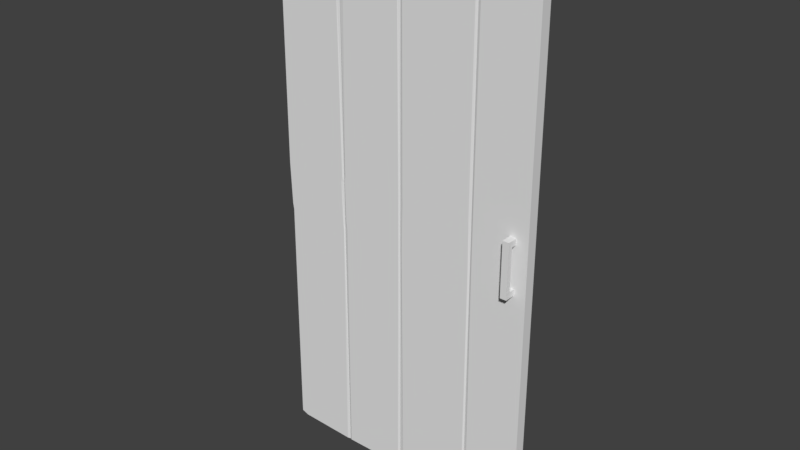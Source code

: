 # Source: porteToilettes.blend  (saved by Blender 2.77.0; exported with 4.5.12 LTS)
import bpy
from mathutils import Matrix  # noqa: F401  (used for matrix-valued properties, if any)

bpy.ops.wm.read_factory_settings(use_empty=True)
scene = bpy.context.scene
scene.name = 'Scene'

# ---- collections
col_collection_1 = bpy.data.collections.new('Collection 1'); scene.collection.children.link(col_collection_1)

# ---- materials (node trees are filled in below, after node groups)
mat_material = bpy.data.materials.new('Material')
mat_material.alpha_threshold = 0.0
mat_material.use_transparent_shadow = False
mat_material.roughness = 0.5
mat_material.line_color = (0.0, 0.0, 0.0, 1.0)

# ---- material node trees

# ---- world
world_world = bpy.data.worlds.new('World'); scene.world = world_world
world_world.color = (0.05088, 0.05088, 0.05088)
world_world.use_sun_shadow = False
world_world.sun_shadow_jitter_overblur = 0.0
world_world.cycles.sampling_method = 'MANUAL'

# ---- meshes
me_cube = bpy.data.meshes.new('Cube')
me_cube.from_pydata([(0.5, 0.01993, -0.9857), (0.5, -0.01993, -0.9721), (-0.4957, -0.01993, -0.9831), (-0.4957, 0.01993, -0.9687), (0.5, 0.01993, 0.965), (0.5, -0.01993, 0.9516), (-0.4957, -0.01993, 0.9843), (-0.4957, 0.01993, 0.9843), (0.2929, 0.01993, -1.0), (0.2644, 0.01993, -0.9843), (0.0183, 0.01993, -1.0), (-0.01072, 0.01993, -0.9925), (-0.239, 0.01993, -0.9927), (-0.2641, 0.01993, -0.9927), (0.2976, -0.01993, -0.989), (0.2786, -0.01993, -1.0), (0.01549, -0.01993, -1.008), (-0.009528, -0.01993, -1.0), (-0.239, -0.01993, -1.0), (-0.2583, -0.01993, -1.0), (0.3038, 0.01993, 0.997), (0.2786, 0.01993, 1.0), (0.007143, 0.01993, 1.0), (-0.007143, 0.01993, 1.0), (-0.239, 0.01993, 0.9873), (-0.2533, 0.01993, 1.0), (0.2958, -0.01993, 0.997), (0.2766, -0.01993, 1.0), (0.007143, -0.01993, 1.0), (-0.01204, -0.01993, 0.9911), (-0.2269, -0.01993, 1.0), (-0.2608, -0.01993, 0.9937), (-0.2462, 0.01718, -1.0), (-0.2462, -0.01718, -1.0), (-0.2462, 0.01718, 0.9962), (-0.2462, -0.01718, 1.0), (-1.49e-08, 0.01718, -1.0), (-2.608e-08, -0.01718, -0.9891), (-1.49e-08, 0.01718, 0.9949), (-4.843e-08, -0.01718, 1.0), (0.2857, 0.01718, -1.0), (0.2857, -0.01718, -0.9887), (0.2857, 0.01718, 1.0), (0.2857, -0.01718, 1.0), (0.4557, 0.01993, -1.0), (0.4317, 0.01993, -1.0), (0.4557, -0.01993, -0.9938), (0.4317, -0.01993, -0.9888), (0.4742, 0.01993, 0.9938), (0.4317, 0.01993, 0.9927), (0.4742, -0.01993, 0.9865), (0.4317, -0.01993, 1.0), (0.5, 0.01993, -0.1), (0.5, 0.01993, 0.1), (0.5, -0.01993, -0.1), (0.5, -0.01993, 0.1), (-0.4911, -0.01993, -0.1), (-0.5, -0.01993, 0.1), (-0.5, 0.01993, -0.1), (-0.5, 0.01993, 0.1), (0.2929, 0.01993, -0.1), (0.2929, 0.01993, 0.1), (0.2786, 0.01993, -0.1), (0.2786, 0.01993, 0.1), (0.007143, 0.01993, -0.1), (0.007143, 0.01993, 0.1), (-0.007143, 0.01993, -0.1), (-0.007143, 0.01993, 0.1), (-0.239, 0.01993, -0.1), (-0.239, 0.01993, 0.1), (-0.2533, 0.01993, -0.1), (-0.2533, 0.01993, 0.1), (0.2929, -0.01993, 0.1), (0.2929, -0.01993, -0.1), (0.2756, -0.01993, 0.1), (0.2786, -0.01993, -0.1), (0.01013, -0.01993, 0.1), (0.007143, -0.01993, -0.1), (-0.007143, -0.01993, 0.1), (-0.007143, -0.01993, -0.1), (-0.239, -0.01993, 0.1), (-0.2354, -0.01993, -0.1), (-0.2533, -0.01993, 0.1), (-0.2513, -0.01993, -0.1), (-0.2462, -0.01718, 0.1), (-0.2462, -0.01718, -0.1), (-0.2462, 0.01718, -0.1), (-0.2462, 0.01718, 0.1), (-3.725e-08, -0.01718, 0.1), (-3.725e-08, -0.01718, -0.1), (-1.49e-08, 0.01718, -0.1), (-1.49e-08, 0.01718, 0.1), (0.2857, -0.01718, 0.1), (0.2857, -0.01718, -0.1), (0.2857, 0.01718, -0.1), (0.2857, 0.01718, 0.1), (0.4557, -0.01993, 0.1), (0.4557, -0.01993, -0.1), (0.4317, -0.01993, 0.1), (0.4317, -0.01993, -0.1), (0.4557, 0.01993, -0.1), (0.4557, 0.01993, 0.1), (0.4317, 0.01993, -0.1), (0.4317, 0.01993, 0.1), (0.4557, -0.05855, 0.1), (0.4557, -0.05855, -0.1), (0.4317, -0.05855, 0.1), (0.4317, -0.05855, -0.1), (0.5, 0.01993, -0.07724), (0.5, 0.01993, 0.07724), (0.5, -0.01993, -0.07724), (0.5, -0.01993, 0.07724), (-0.4946, -0.01993, -0.07724), (-0.5, -0.01993, 0.07724), (-0.4996, 0.01993, -0.07724), (-0.5, 0.01993, 0.07724), (0.2929, 0.01993, -0.07724), (0.2929, 0.01993, 0.07724), (0.2786, 0.01993, -0.07724), (0.2786, 0.01993, 0.07724), (0.007143, 0.01993, -0.07724), (0.007143, 0.01993, 0.07724), (-0.007143, 0.01993, -0.07724), (-0.007143, 0.01993, 0.07724), (-0.239, 0.01993, -0.07724), (-0.239, 0.01993, 0.07724), (-0.2533, 0.01993, -0.07724), (-0.2533, 0.01993, 0.07724), (0.2929, -0.01993, 0.07724), (0.2929, -0.01993, -0.07724), (0.2766, -0.01993, 0.07724), (0.2786, -0.01993, -0.07724), (0.01112, -0.01993, 0.07724), (0.007143, -0.01993, -0.07724), (-0.007143, -0.01993, 0.07724), (-0.007143, -0.01993, -0.07724), (-0.242, -0.01993, 0.07724), (-0.239, -0.01993, -0.07724), (-0.2575, -0.01993, 0.07724), (-0.2533, -0.01993, -0.07724), (-0.2462, -0.01718, 0.07724), (-0.2462, -0.01718, -0.07724), (-0.2462, 0.01718, -0.07724), (-0.2462, 0.01718, 0.07724), (-3.725e-08, -0.01718, 0.07724), (-3.725e-08, -0.01718, -0.07724), (-1.49e-08, 0.01718, -0.07724), (-1.49e-08, 0.01718, 0.07724), (0.2857, -0.01718, 0.07724), (0.2857, -0.01718, -0.07724), (0.2857, 0.01718, -0.07724), (0.2857, 0.01718, 0.07724), (0.4557, -0.01993, 0.07724), (0.4557, -0.01993, -0.07724), (0.4317, -0.01993, 0.07724), (0.4317, -0.01993, -0.07724), (0.4557, 0.01993, -0.07724), (0.4557, 0.01993, 0.07724), (0.4317, 0.01993, -0.07724), (0.4317, 0.01993, 0.07724), (0.4557, -0.05855, 0.07724), (0.4557, -0.05855, -0.07724), (0.4317, -0.05855, 0.07724), (0.4317, -0.05855, -0.07724), (0.4317, -0.04151, -0.1), (0.4317, -0.04151, 0.1), (0.4557, -0.04151, 0.1), (0.4557, -0.04151, -0.1), (0.4557, -0.04151, -0.07724), (0.4557, -0.04151, 0.07724), (0.4317, -0.04151, 0.07724), (0.4317, -0.04151, -0.07724), (-0.4697, 0.01993, -0.9793), (-0.469, -0.01993, -0.9927), (-0.4683, 0.01993, 1.0), (-0.4693, -0.01993, 0.9992), (-0.4683, 0.01993, 0.1), (-0.4683, 0.01993, -0.1), (-0.4603, -0.01993, -0.1), (-0.4683, -0.01993, 0.1), (-0.4636, -0.01993, -0.07724), (-0.4689, -0.01993, 0.07724), (-0.4683, 0.01993, 0.07724), (-0.468, 0.01993, -0.07724)], [], [(172, 173, 2, 3), (174, 7, 6, 175), (53, 4, 5, 55), (179, 175, 6, 57), (57, 6, 7, 59), (177, 172, 3, 58), (102, 45, 8, 60), (94, 40, 9, 62), (62, 9, 10, 64), (90, 36, 11, 66), (66, 11, 12, 68), (86, 32, 13, 70), (98, 51, 26, 72), (92, 43, 27, 74), (74, 27, 28, 76), (88, 39, 29, 78), (78, 29, 30, 80), (84, 35, 31, 82), (49, 20, 26, 51), (42, 21, 27, 43), (21, 22, 28, 27), (38, 23, 29, 39), (23, 24, 30, 29), (34, 25, 31, 35), (45, 47, 14, 8), (40, 41, 15, 9), (9, 15, 16, 10), (36, 37, 17, 11), (11, 17, 18, 12), (32, 33, 19, 13), (12, 18, 33, 32), (24, 34, 35, 30), (80, 30, 35, 84), (68, 12, 32, 86), (10, 16, 37, 36), (22, 38, 39, 28), (76, 28, 39, 88), (64, 10, 36, 90), (8, 14, 41, 40), (20, 42, 43, 26), (72, 26, 43, 92), (60, 8, 40, 94), (0, 1, 46, 44), (44, 46, 47, 45), (4, 48, 50, 5), (48, 49, 51, 50), (55, 5, 50, 96), (96, 50, 51, 98), (52, 0, 44, 100), (100, 44, 45, 102), (48, 101, 103, 49), (156, 100, 102, 158), (4, 53, 101, 48), (108, 52, 100, 156), (46, 97, 99, 47), (171, 164, 107, 163), (1, 54, 97, 46), (111, 55, 96, 152), (20, 61, 95, 42), (116, 60, 94, 150), (14, 73, 93, 41), (128, 72, 92, 148), (22, 65, 91, 38), (120, 64, 90, 146), (16, 77, 89, 37), (132, 76, 88, 144), (24, 69, 87, 34), (124, 68, 86, 142), (18, 81, 85, 33), (136, 80, 84, 140), (33, 85, 83, 19), (140, 84, 82, 138), (17, 79, 81, 18), (134, 78, 80, 136), (37, 89, 79, 17), (144, 88, 78, 134), (15, 75, 77, 16), (130, 74, 76, 132), (41, 93, 75, 15), (148, 92, 74, 130), (47, 99, 73, 14), (154, 98, 72, 128), (34, 87, 71, 25), (142, 86, 70, 126), (23, 67, 69, 24), (122, 66, 68, 124), (38, 91, 67, 23), (146, 90, 66, 122), (21, 63, 65, 22), (118, 62, 64, 120), (42, 95, 63, 21), (150, 94, 62, 118), (49, 103, 61, 20), (158, 102, 60, 116), (174, 176, 59, 7), (183, 177, 58, 114), (2, 56, 58, 3), (113, 57, 59, 115), (173, 178, 56, 2), (181, 179, 57, 113), (0, 52, 54, 1), (109, 53, 55, 111), (160, 104, 106, 162), (169, 166, 104, 160), (164, 167, 105, 107), (166, 165, 106, 104), (167, 168, 161, 105), (168, 169, 160, 161), (105, 161, 163, 107), (161, 160, 162, 163), (52, 108, 110, 54), (108, 109, 111, 110), (178, 180, 112, 56), (180, 181, 113, 112), (56, 112, 114, 58), (112, 113, 115, 114), (176, 182, 115, 59), (182, 183, 114, 115), (103, 159, 117, 61), (159, 158, 116, 117), (95, 151, 119, 63), (151, 150, 118, 119), (63, 119, 121, 65), (119, 118, 120, 121), (91, 147, 123, 67), (147, 146, 122, 123), (67, 123, 125, 69), (123, 122, 124, 125), (87, 143, 127, 71), (143, 142, 126, 127), (99, 155, 129, 73), (155, 154, 128, 129), (93, 149, 131, 75), (149, 148, 130, 131), (75, 131, 133, 77), (131, 130, 132, 133), (89, 145, 135, 79), (145, 144, 134, 135), (79, 135, 137, 81), (135, 134, 136, 137), (85, 141, 139, 83), (141, 140, 138, 139), (81, 137, 141, 85), (137, 136, 140, 141), (69, 125, 143, 87), (125, 124, 142, 143), (77, 133, 145, 89), (133, 132, 144, 145), (65, 121, 147, 91), (121, 120, 146, 147), (73, 129, 149, 93), (129, 128, 148, 149), (61, 117, 151, 95), (117, 116, 150, 151), (54, 110, 153, 97), (110, 111, 152, 153), (165, 170, 162, 106), (170, 171, 163, 162), (53, 109, 157, 101), (109, 108, 156, 157), (101, 157, 159, 103), (157, 156, 158, 159), (169, 170, 154, 152), (98, 154, 170, 165), (153, 152, 154, 155), (97, 153, 168, 167), (96, 98, 165, 166), (99, 97, 167, 164), (152, 96, 166, 169), (155, 99, 164, 171), (168, 153, 155, 171), (171, 170, 169, 168), (127, 126, 183, 182), (71, 127, 182, 176), (139, 138, 181, 180), (83, 139, 180, 178), (138, 82, 179, 181), (19, 83, 178, 173), (126, 70, 177, 183), (25, 71, 176, 174), (70, 13, 172, 177), (82, 31, 175, 179), (25, 174, 175, 31), (13, 19, 173, 172)])
_uv = me_cube.uv_layers.new(name='UVMap')
_uv.uv.foreach_set('vector', [0.05911, 0.001776, 0.06189, 0.01934, 0.0502, 0.0207, 0.04684, 0.00244, 0.04141, 0.8715, 0.02768, 0.8684, 0.03208, 0.8515, 0.04355, 0.8554, 0.4985, 0.4928, 0.5047, 0.8454, 0.4882, 0.8402, 0.4818, 0.493, 0.01444, 0.4847, 0.04355, 0.8554, 0.03208, 0.8515, 0.0004033, 0.4849, 0.9887, 0.4922, 0.9658, 0.8731, 0.9486, 0.8721, 0.9707, 0.4919, 0.9543, 0.3992, 0.9162, 0.0274, 0.9277, 0.03068, 0.9683, 0.3986, 0.5266, 0.4052, 0.5244, 0.04072, 0.5823, 0.0423, 0.5882, 0.3997, 0.5927, 0.3994, 0.5885, 0.04221, 0.5972, 0.04839, 0.5973, 0.3995, 0.5973, 0.3995, 0.5972, 0.04839, 0.7033, 0.04128, 0.7241, 0.3971, 0.7288, 0.3968, 0.7107, 0.04097, 0.7171, 0.04481, 0.7335, 0.3968, 0.7335, 0.3968, 0.7171, 0.04481, 0.8148, 0.03867, 0.8442, 0.3967, 0.8488, 0.3964, 0.8206, 0.03216, 0.8282, 0.03454, 0.8536, 0.3964, 0.4526, 0.494, 0.4608, 0.8584, 0.3999, 0.8656, 0.3899, 0.4989, 0.3853, 0.4991, 0.3941, 0.8676, 0.3885, 0.8671, 0.3793, 0.499, 0.3793, 0.499, 0.3885, 0.8671, 0.2613, 0.8672, 0.2496, 0.4982, 0.2435, 0.4983, 0.2567, 0.8679, 0.2499, 0.8641, 0.2389, 0.4982, 0.2389, 0.4982, 0.2499, 0.8641, 0.1477, 0.8612, 0.1264, 0.4928, 0.1216, 0.493, 0.1394, 0.8619, 0.1328, 0.8594, 0.1168, 0.4929, 0.4667, 0.8756, 0.406, 0.8863, 0.3999, 0.8656, 0.4608, 0.8584, 0.396, 0.8862, 0.3924, 0.888, 0.3885, 0.8671, 0.3941, 0.8676, 0.3924, 0.888, 0.258, 0.888, 0.2613, 0.8672, 0.3885, 0.8671, 0.2535, 0.8859, 0.2488, 0.8859, 0.2499, 0.8641, 0.2567, 0.8679, 0.2488, 0.8859, 0.1418, 0.8791, 0.1477, 0.8612, 0.2499, 0.8641, 0.1373, 0.8769, 0.1337, 0.8773, 0.1328, 0.8594, 0.1394, 0.8619, 0.4533, 0.02822, 0.4521, 0.04628, 0.3921, 0.04255, 0.3935, 0.0223, 0.3903, 0.0227, 0.3858, 0.04133, 0.3802, 0.03607, 0.3785, 0.01582, 0.3785, 0.01582, 0.3802, 0.03607, 0.2794, 0.02628, 0.2791, 0.01182, 0.2718, 0.01421, 0.2712, 0.03127, 0.2652, 0.02733, 0.2665, 0.01137, 0.2665, 0.01137, 0.2652, 0.02733, 0.1638, 0.02075, 0.1651, 0.0001032, 0.1597, 0.001687, 0.1595, 0.01958, 0.1531, 0.02002, 0.15, 0.000135, 0.1651, 0.0001032, 0.1638, 0.02075, 0.1595, 0.01958, 0.1597, 0.001687, 0.1418, 0.8791, 0.1373, 0.8769, 0.1394, 0.8619, 0.1477, 0.8612, 0.1264, 0.4928, 0.1477, 0.8612, 0.1394, 0.8619, 0.1216, 0.493, 0.8442, 0.3967, 0.8148, 0.03867, 0.8206, 0.03216, 0.8488, 0.3964, 0.2791, 0.01182, 0.2794, 0.02628, 0.2712, 0.03127, 0.2718, 0.01421, 0.258, 0.888, 0.2535, 0.8859, 0.2567, 0.8679, 0.2613, 0.8672, 0.2496, 0.4982, 0.2613, 0.8672, 0.2567, 0.8679, 0.2435, 0.4983, 0.7241, 0.3971, 0.7033, 0.04128, 0.7107, 0.04097, 0.7288, 0.3968, 0.3935, 0.0223, 0.3921, 0.04255, 0.3858, 0.04133, 0.3903, 0.0227, 0.406, 0.8863, 0.396, 0.8862, 0.3941, 0.8676, 0.3999, 0.8656, 0.3899, 0.4989, 0.3999, 0.8656, 0.3941, 0.8676, 0.3853, 0.4991, 0.5882, 0.3997, 0.5823, 0.0423, 0.5885, 0.04221, 0.5927, 0.3994, 0.4835, 0.03411, 0.4803, 0.05221, 0.4619, 0.04542, 0.464, 0.02924, 0.464, 0.02924, 0.4619, 0.04542, 0.4521, 0.04628, 0.4533, 0.02822, 0.4982, 0.8561, 0.4852, 0.8676, 0.4775, 0.8531, 0.4882, 0.8402, 0.4852, 0.8676, 0.4667, 0.8756, 0.4608, 0.8584, 0.4775, 0.8531, 0.4818, 0.493, 0.4882, 0.8402, 0.4775, 0.8531, 0.4631, 0.4935, 0.4631, 0.4935, 0.4775, 0.8531, 0.4608, 0.8584, 0.4526, 0.494, 0.4979, 0.406, 0.4966, 0.04661, 0.5147, 0.04074, 0.5165, 0.4056, 0.5165, 0.4056, 0.5147, 0.04074, 0.5244, 0.04072, 0.5266, 0.4052, 0.5154, 0.857, 0.5172, 0.4928, 0.5273, 0.493, 0.5329, 0.8562, 0.5168, 0.4153, 0.5165, 0.4056, 0.5266, 0.4052, 0.5271, 0.415, 0.5047, 0.8454, 0.4985, 0.4928, 0.5172, 0.4928, 0.5154, 0.857, 0.4981, 0.4156, 0.4979, 0.406, 0.5165, 0.4056, 0.5168, 0.4153, 0.4619, 0.04542, 0.4626, 0.4059, 0.4526, 0.4057, 0.4521, 0.04628, 0.5776, 0.8957, 0.5845, 0.8885, 0.5876, 0.8924, 0.5848, 0.8986, 0.4803, 0.05221, 0.4812, 0.4061, 0.4626, 0.4059, 0.4619, 0.04542, 0.4816, 0.4833, 0.4818, 0.493, 0.4631, 0.4935, 0.4627, 0.4837, 0.5862, 0.8554, 0.5894, 0.4974, 0.594, 0.4977, 0.5936, 0.8566, 0.5893, 0.4114, 0.5882, 0.3997, 0.5927, 0.3994, 0.5932, 0.4112, 0.3921, 0.04255, 0.39, 0.4009, 0.3858, 0.4007, 0.3858, 0.04133, 0.3889, 0.4871, 0.3899, 0.4989, 0.3853, 0.4991, 0.385, 0.4872, 0.7186, 0.8584, 0.7259, 0.5, 0.7306, 0.5001, 0.7249, 0.8544, 0.7252, 0.4092, 0.7241, 0.3971, 0.7288, 0.3968, 0.7292, 0.4091, 0.2794, 0.02628, 0.2511, 0.396, 0.2469, 0.3957, 0.2712, 0.03127, 0.2497, 0.4862, 0.2496, 0.4982, 0.2435, 0.4983, 0.2436, 0.4861, 0.8306, 0.8584, 0.846, 0.4992, 0.8507, 0.4995, 0.8366, 0.8659, 0.8452, 0.4088, 0.8442, 0.3967, 0.8488, 0.3964, 0.8493, 0.4087, 0.1638, 0.02075, 0.1308, 0.3897, 0.1245, 0.3892, 0.1595, 0.01958, 0.1244, 0.4805, 0.1264, 0.4928, 0.1216, 0.493, 0.1218, 0.4805, 0.1595, 0.01958, 0.1245, 0.3892, 0.1209, 0.3889, 0.1531, 0.02002, 0.1218, 0.4805, 0.1216, 0.493, 0.1168, 0.4929, 0.1155, 0.4805, 0.2652, 0.02733, 0.2427, 0.3955, 0.1308, 0.3897, 0.1638, 0.02075, 0.2396, 0.486, 0.2389, 0.4982, 0.1264, 0.4928, 0.1244, 0.4805, 0.2712, 0.03127, 0.2469, 0.3957, 0.2427, 0.3955, 0.2652, 0.02733, 0.2436, 0.4861, 0.2435, 0.4983, 0.2389, 0.4982, 0.2396, 0.486, 0.3802, 0.03607, 0.3816, 0.4007, 0.2511, 0.396, 0.2794, 0.02628, 0.3802, 0.4872, 0.3793, 0.499, 0.2496, 0.4982, 0.2497, 0.4862, 0.3858, 0.04133, 0.3858, 0.4007, 0.3816, 0.4007, 0.3802, 0.03607, 0.385, 0.4872, 0.3853, 0.4991, 0.3793, 0.499, 0.3802, 0.4872, 0.4521, 0.04628, 0.4526, 0.4057, 0.39, 0.4009, 0.3921, 0.04255, 0.4522, 0.4839, 0.4526, 0.494, 0.3899, 0.4989, 0.3889, 0.4871, 0.8366, 0.8659, 0.8507, 0.4995, 0.8555, 0.4994, 0.843, 0.8694, 0.8493, 0.4087, 0.8488, 0.3964, 0.8536, 0.3964, 0.8533, 0.4086, 0.7311, 0.8586, 0.7353, 0.5001, 0.846, 0.4992, 0.8306, 0.8584, 0.7333, 0.409, 0.7335, 0.3968, 0.8442, 0.3967, 0.8452, 0.4088, 0.7249, 0.8544, 0.7306, 0.5001, 0.7353, 0.5001, 0.7311, 0.8586, 0.7292, 0.4091, 0.7288, 0.3968, 0.7335, 0.3968, 0.7333, 0.409, 0.5999, 0.8566, 0.5986, 0.4976, 0.7259, 0.5, 0.7186, 0.8584, 0.5971, 0.4112, 0.5973, 0.3995, 0.7241, 0.3971, 0.7252, 0.4092, 0.5936, 0.8566, 0.594, 0.4977, 0.5986, 0.4976, 0.5999, 0.8566, 0.5932, 0.4112, 0.5927, 0.3994, 0.5973, 0.3995, 0.5971, 0.4112, 0.5329, 0.8562, 0.5273, 0.493, 0.5894, 0.4974, 0.5862, 0.8554, 0.5271, 0.415, 0.5266, 0.4052, 0.5882, 0.3997, 0.5893, 0.4114, 0.9365, 0.8782, 0.9566, 0.4921, 0.9707, 0.4919, 0.9486, 0.8721, 0.9543, 0.4096, 0.9543, 0.3992, 0.9683, 0.3986, 0.9688, 0.409, 0.9439, 0.02266, 0.9866, 0.3973, 0.9683, 0.3986, 0.9277, 0.03068, 0.9889, 0.4816, 0.9887, 0.4922, 0.9707, 0.4919, 0.9707, 0.4815, 0.06189, 0.01934, 0.02087, 0.3895, 0.007147, 0.3887, 0.0502, 0.0207, 0.01457, 0.4742, 0.01444, 0.4847, 0.0004033, 0.4849, 0.0001032, 0.4743, 0.4966, 0.04661, 0.4979, 0.406, 0.4812, 0.4061, 0.4803, 0.05221, 0.4985, 0.4831, 0.4985, 0.4928, 0.4818, 0.493, 0.4816, 0.4833, 0.5947, 0.9651, 0.5917, 0.972, 0.5876, 0.9714, 0.5849, 0.9655, 0.6022, 0.9687, 0.5944, 0.9759, 0.5917, 0.972, 0.5947, 0.9651, 0.5845, 0.8885, 0.5928, 0.8869, 0.5916, 0.892, 0.5876, 0.8924, 0.5944, 0.9759, 0.5859, 0.9765, 0.5876, 0.9714, 0.5917, 0.972, 0.5928, 0.8869, 0.6031, 0.8936, 0.5945, 0.8986, 0.5916, 0.892, 0.6031, 0.8936, 0.6022, 0.9687, 0.5947, 0.9651, 0.5945, 0.8986, 0.5916, 0.892, 0.5945, 0.8986, 0.5848, 0.8986, 0.5876, 0.8924, 0.5945, 0.8986, 0.5947, 0.9651, 0.5849, 0.9655, 0.5848, 0.8986, 0.4979, 0.406, 0.4981, 0.4156, 0.4812, 0.4157, 0.4812, 0.4061, 0.4981, 0.4156, 0.4985, 0.4831, 0.4816, 0.4833, 0.4812, 0.4157, 0.02087, 0.3895, 0.01911, 0.4, 0.00464, 0.3993, 0.007147, 0.3887, 0.01911, 0.4, 0.01457, 0.4742, 0.0001032, 0.4743, 0.00464, 0.3993, 0.9866, 0.3973, 0.9872, 0.408, 0.9688, 0.409, 0.9683, 0.3986, 0.9872, 0.408, 0.9889, 0.4816, 0.9707, 0.4815, 0.9688, 0.409, 0.9566, 0.4921, 0.9562, 0.4817, 0.9707, 0.4815, 0.9707, 0.4919, 0.9562, 0.4817, 0.9543, 0.4096, 0.9688, 0.409, 0.9707, 0.4815, 0.5273, 0.493, 0.5276, 0.4831, 0.5902, 0.4858, 0.5894, 0.4974, 0.5276, 0.4831, 0.5271, 0.415, 0.5893, 0.4114, 0.5902, 0.4858, 0.594, 0.4977, 0.594, 0.4858, 0.5979, 0.4858, 0.5986, 0.4976, 0.594, 0.4858, 0.5932, 0.4112, 0.5971, 0.4112, 0.5979, 0.4858, 0.5986, 0.4976, 0.5979, 0.4858, 0.7264, 0.4879, 0.7259, 0.5, 0.5979, 0.4858, 0.5971, 0.4112, 0.7252, 0.4092, 0.7264, 0.4879, 0.7306, 0.5001, 0.7305, 0.4879, 0.7345, 0.4878, 0.7353, 0.5001, 0.7305, 0.4879, 0.7292, 0.4091, 0.7333, 0.409, 0.7345, 0.4878, 0.7353, 0.5001, 0.7345, 0.4878, 0.8464, 0.4872, 0.846, 0.4992, 0.7345, 0.4878, 0.7333, 0.409, 0.8452, 0.4088, 0.8464, 0.4872, 0.8507, 0.4995, 0.8505, 0.4872, 0.8546, 0.4871, 0.8555, 0.4994, 0.8505, 0.4872, 0.8493, 0.4087, 0.8533, 0.4086, 0.8546, 0.4871, 0.4526, 0.4057, 0.4522, 0.4155, 0.3893, 0.4123, 0.39, 0.4009, 0.4522, 0.4155, 0.4522, 0.4839, 0.3889, 0.4871, 0.3893, 0.4123, 0.3858, 0.4007, 0.3855, 0.4122, 0.3817, 0.4122, 0.3816, 0.4007, 0.3855, 0.4122, 0.385, 0.4872, 0.3802, 0.4872, 0.3817, 0.4122, 0.3816, 0.4007, 0.3817, 0.4122, 0.2504, 0.4076, 0.2511, 0.396, 0.3817, 0.4122, 0.3802, 0.4872, 0.2497, 0.4862, 0.2504, 0.4076, 0.2469, 0.3957, 0.2464, 0.4075, 0.2425, 0.4073, 0.2427, 0.3955, 0.2464, 0.4075, 0.2436, 0.4861, 0.2396, 0.486, 0.2425, 0.4073, 0.2427, 0.3955, 0.2425, 0.4073, 0.1279, 0.4015, 0.1308, 0.3897, 0.2425, 0.4073, 0.2396, 0.486, 0.1244, 0.4805, 0.1279, 0.4015, 0.1245, 0.3892, 0.1239, 0.4014, 0.1199, 0.4012, 0.1209, 0.3889, 0.1239, 0.4014, 0.1218, 0.4805, 0.1155, 0.4805, 0.1199, 0.4012, 0.1308, 0.3897, 0.1279, 0.4015, 0.1239, 0.4014, 0.1245, 0.3892, 0.1279, 0.4015, 0.1244, 0.4805, 0.1218, 0.4805, 0.1239, 0.4014, 0.846, 0.4992, 0.8464, 0.4872, 0.8505, 0.4872, 0.8507, 0.4995, 0.8464, 0.4872, 0.8452, 0.4088, 0.8493, 0.4087, 0.8505, 0.4872, 0.2511, 0.396, 0.2504, 0.4076, 0.2464, 0.4075, 0.2469, 0.3957, 0.2504, 0.4076, 0.2497, 0.4862, 0.2436, 0.4861, 0.2464, 0.4075, 0.7259, 0.5, 0.7264, 0.4879, 0.7305, 0.4879, 0.7306, 0.5001, 0.7264, 0.4879, 0.7252, 0.4092, 0.7292, 0.4091, 0.7305, 0.4879, 0.39, 0.4009, 0.3893, 0.4123, 0.3855, 0.4122, 0.3858, 0.4007, 0.3893, 0.4123, 0.3889, 0.4871, 0.385, 0.4872, 0.3855, 0.4122, 0.5894, 0.4974, 0.5902, 0.4858, 0.594, 0.4858, 0.594, 0.4977, 0.5902, 0.4858, 0.5893, 0.4114, 0.5932, 0.4112, 0.594, 0.4858, 0.4812, 0.4061, 0.4812, 0.4157, 0.4625, 0.4157, 0.4626, 0.4059, 0.4812, 0.4157, 0.4816, 0.4833, 0.4627, 0.4837, 0.4625, 0.4157, 0.5859, 0.9765, 0.5766, 0.9697, 0.5849, 0.9655, 0.5876, 0.9714, 0.5766, 0.9697, 0.5776, 0.8957, 0.5848, 0.8986, 0.5849, 0.9655, 0.4985, 0.4928, 0.4985, 0.4831, 0.5173, 0.4831, 0.5172, 0.4928, 0.4985, 0.4831, 0.4981, 0.4156, 0.5168, 0.4153, 0.5173, 0.4831, 0.5172, 0.4928, 0.5173, 0.4831, 0.5276, 0.4831, 0.5273, 0.493, 0.5173, 0.4831, 0.5168, 0.4153, 0.5271, 0.415, 0.5276, 0.4831, 0.779, 0.973, 0.7895, 0.973, 0.7895, 0.9824, 0.779, 0.9824, 0.5842, 0.9874, 0.5704, 0.9822, 0.5766, 0.9697, 0.5859, 0.9765, 0.4625, 0.4157, 0.4627, 0.4837, 0.4522, 0.4839, 0.4522, 0.4155, 0.5936, 0.8757, 0.6085, 0.8799, 0.6031, 0.8936, 0.5928, 0.8869, 0.598, 0.9853, 0.5842, 0.9874, 0.5859, 0.9765, 0.5944, 0.9759, 0.5801, 0.8795, 0.5936, 0.8757, 0.5928, 0.8869, 0.5845, 0.8885, 0.6085, 0.9786, 0.598, 0.9853, 0.5944, 0.9759, 0.6022, 0.9687, 0.5707, 0.8868, 0.5801, 0.8795, 0.5845, 0.8885, 0.5776, 0.8957, 0.779, 0.9055, 0.779, 0.896, 0.7895, 0.896, 0.7895, 0.9055, 0.7895, 0.9055, 0.7895, 0.973, 0.779, 0.973, 0.779, 0.9055, 0.8546, 0.4871, 0.8533, 0.4086, 0.9543, 0.4096, 0.9562, 0.4817, 0.8555, 0.4994, 0.8546, 0.4871, 0.9562, 0.4817, 0.9566, 0.4921, 0.1199, 0.4012, 0.1155, 0.4805, 0.01457, 0.4742, 0.01911, 0.4, 0.1209, 0.3889, 0.1199, 0.4012, 0.01911, 0.4, 0.02087, 0.3895, 0.1155, 0.4805, 0.1168, 0.4929, 0.01444, 0.4847, 0.01457, 0.4742, 0.1531, 0.02002, 0.1209, 0.3889, 0.02087, 0.3895, 0.06189, 0.01934, 0.8533, 0.4086, 0.8536, 0.3964, 0.9543, 0.3992, 0.9543, 0.4096, 0.843, 0.8694, 0.8555, 0.4994, 0.9566, 0.4921, 0.9365, 0.8782, 0.8536, 0.3964, 0.8282, 0.03454, 0.9162, 0.0274, 0.9543, 0.3992, 0.1168, 0.4929, 0.1328, 0.8594, 0.04355, 0.8554, 0.01444, 0.4847, 0.1337, 0.8773, 0.04141, 0.8715, 0.04355, 0.8554, 0.1328, 0.8594, 0.15, 0.000135, 0.1531, 0.02002, 0.06189, 0.01934, 0.05911, 0.001776])
me_cube.materials.append(mat_material)
me_cube.use_remesh_preserve_volume = False
me_cube.use_remesh_preserve_attributes = False
me_cube.use_mirror_vertex_groups = False
me_cube.update()

# ---- objects
ob_cube = bpy.data.objects.new('Cube', me_cube)

# ---- transforms, parenting, visibility, modifiers, constraints
ob_cube.location = (-0.5, -1.148e-09, 0.008545)
ob_cube.lock_rotations_4d = False
ob_cube.empty_display_type = 'ARROWS'
ob_cube.lineart.crease_threshold = 0.0

# ---- collection membership
col_collection_1.objects.link(ob_cube)

# ---- scene / render settings (as saved in the file)
scene.frame_start = 1; scene.frame_end = 250; scene.frame_set(1)
scene.render.engine = 'BLENDER_EEVEE_NEXT'
scene.render.resolution_percentage = 50
scene.render.dither_intensity = 0.0
scene.cycles.use_denoising = False
scene.cycles.samples = 128
scene.cycles.sampling_pattern = 'TABULATED_SOBOL'
scene.cycles.light_sampling_threshold = 0.0
scene.cycles.use_adaptive_sampling = False
scene.cycles.use_light_tree = False
scene.cycles.blur_glossy = 0.0
scene.cycles.sample_clamp_indirect = 0.0
scene.view_settings.view_transform = 'Standard'
bpy.context.view_layer.update()

# ---- added for rendering (the .blend has no active camera and no usable light): camera, sun
cam_auto = bpy.data.cameras.new('AutoCamera')
cam_auto.lens = 50.0
cam_auto.sensor_width = 36.0
cam_auto.clip_end = 1000.0
ob_auto_camera = bpy.data.objects.new('AutoCamera', cam_auto)
scene.collection.objects.link(ob_auto_camera)
ob_auto_camera.location = (1.57662, -2.51126, 1.66592)
ob_auto_camera.rotation_euler = (1.09748, -7.21219e-08, 0.694738)
scene.camera = ob_auto_camera
light_auto_sun = bpy.data.lights.new('AutoSun', 'SUN')
light_auto_sun.energy = 3.0
light_auto_sun.angle = 0.0523599
ob_auto_sun = bpy.data.objects.new('AutoSun', light_auto_sun)
scene.collection.objects.link(ob_auto_sun)
ob_auto_sun.rotation_euler = (0.872665, 0.174533, 0.523599)
bpy.context.view_layer.update()
